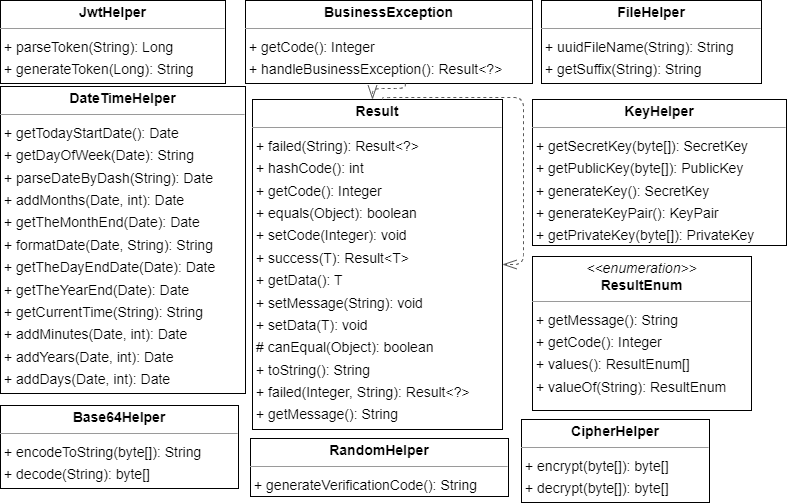

The diagram above was exported from draw.io. Its source (the exported page's mxGraphModel, read from the mxfile embedded in the PNG):
<mxGraphModel dx="442" dy="568" grid="1" gridSize="10" guides="1" tooltips="1" connect="1" arrows="1" fold="1" page="0" pageScale="1" pageWidth="827" pageHeight="1169" background="none" math="0" shadow="0">
  <root>
    <mxCell id="0" />
    <mxCell id="1" parent="0" />
    <mxCell id="node1" value="&lt;p style=&quot;margin:0px;margin-top:4px;text-align:center;&quot;&gt;&lt;b&gt;Base64Helper&lt;/b&gt;&lt;/p&gt;&lt;hr size=&quot;1&quot;/&gt;&lt;p style=&quot;margin:0 0 0 4px;line-height:1.6;&quot;&gt;+ encodeToString(byte[]): String&lt;br/&gt;+ decode(String): byte[]&lt;/p&gt;" style="verticalAlign=top;align=left;overflow=fill;fontSize=14;fontFamily=Helvetica;html=1;rounded=0;shadow=0;comic=0;labelBackgroundColor=none;strokeWidth=1;" parent="1" vertex="1">
      <mxGeometry x="869" y="456" width="238" height="83" as="geometry" />
    </mxCell>
    <mxCell id="node7" value="&lt;p style=&quot;margin:0px;margin-top:4px;text-align:center;&quot;&gt;&lt;b&gt;BusinessException&lt;/b&gt;&lt;/p&gt;&lt;hr size=&quot;1&quot;/&gt;&lt;p style=&quot;margin:0 0 0 4px;line-height:1.6;&quot;&gt;+ getCode(): Integer&lt;br/&gt;+ handleBusinessException(): Result&amp;lt;?&amp;gt;&lt;/p&gt;" style="verticalAlign=top;align=left;overflow=fill;fontSize=14;fontFamily=Helvetica;html=1;rounded=0;shadow=0;comic=0;labelBackgroundColor=none;strokeWidth=1;" parent="1" vertex="1">
      <mxGeometry x="1114" y="51" width="287" height="83" as="geometry" />
    </mxCell>
    <mxCell id="node4" value="&lt;p style=&quot;margin:0px;margin-top:4px;text-align:center;&quot;&gt;&lt;b&gt;CipherHelper&lt;/b&gt;&lt;/p&gt;&lt;hr size=&quot;1&quot;/&gt;&lt;p style=&quot;margin:0 0 0 4px;line-height:1.6;&quot;&gt;+ encrypt(byte[]): byte[]&lt;br/&gt;+ decrypt(byte[]): byte[]&lt;/p&gt;" style="verticalAlign=top;align=left;overflow=fill;fontSize=14;fontFamily=Helvetica;html=1;rounded=0;shadow=0;comic=0;labelBackgroundColor=none;strokeWidth=1;" parent="1" vertex="1">
      <mxGeometry x="1390" y="470" width="188" height="83" as="geometry" />
    </mxCell>
    <mxCell id="node0" value="&lt;p style=&quot;margin:0px;margin-top:4px;text-align:center;&quot;&gt;&lt;b&gt;DateTimeHelper&lt;/b&gt;&lt;/p&gt;&lt;hr size=&quot;1&quot;/&gt;&lt;p style=&quot;margin:0 0 0 4px;line-height:1.6;&quot;&gt;+ getTodayStartDate(): Date&lt;br/&gt;+ getDayOfWeek(Date): String&lt;br/&gt;+ parseDateByDash(String): Date&lt;br/&gt;+ addMonths(Date, int): Date&lt;br/&gt;+ getTheMonthEnd(Date): Date&lt;br/&gt;+ formatDate(Date, String): String&lt;br/&gt;+ getTheDayEndDate(Date): Date&lt;br/&gt;+ getTheYearEnd(Date): Date&lt;br/&gt;+ getCurrentTime(String): String&lt;br/&gt;+ addMinutes(Date, int): Date&lt;br/&gt;+ addYears(Date, int): Date&lt;br/&gt;+ addDays(Date, int): Date&lt;/p&gt;" style="verticalAlign=top;align=left;overflow=fill;fontSize=14;fontFamily=Helvetica;html=1;rounded=0;shadow=0;comic=0;labelBackgroundColor=none;strokeWidth=1;" parent="1" vertex="1">
      <mxGeometry x="869" y="137" width="245" height="307" as="geometry" />
    </mxCell>
    <mxCell id="node8" value="&lt;p style=&quot;margin:0px;margin-top:4px;text-align:center;&quot;&gt;&lt;b&gt;FileHelper&lt;/b&gt;&lt;/p&gt;&lt;hr size=&quot;1&quot;/&gt;&lt;p style=&quot;margin:0 0 0 4px;line-height:1.6;&quot;&gt;+ uuidFileName(String): String&lt;br/&gt;+ getSuffix(String): String&lt;/p&gt;" style="verticalAlign=top;align=left;overflow=fill;fontSize=14;fontFamily=Helvetica;html=1;rounded=0;shadow=0;comic=0;labelBackgroundColor=none;strokeWidth=1;" parent="1" vertex="1">
      <mxGeometry x="1410" y="51" width="220" height="83" as="geometry" />
    </mxCell>
    <mxCell id="node9" value="&lt;p style=&quot;margin:0px;margin-top:4px;text-align:center;&quot;&gt;&lt;b&gt;JwtHelper&lt;/b&gt;&lt;/p&gt;&lt;hr size=&quot;1&quot;/&gt;&lt;p style=&quot;margin:0 0 0 4px;line-height:1.6;&quot;&gt;+ parseToken(String): Long&lt;br/&gt;+ generateToken(Long): String&lt;/p&gt;" style="verticalAlign=top;align=left;overflow=fill;fontSize=14;fontFamily=Helvetica;html=1;rounded=0;shadow=0;comic=0;labelBackgroundColor=none;strokeWidth=1;" parent="1" vertex="1">
      <mxGeometry x="869" y="51" width="225" height="83" as="geometry" />
    </mxCell>
    <mxCell id="node5" value="&lt;p style=&quot;margin:0px;margin-top:4px;text-align:center;&quot;&gt;&lt;b&gt;KeyHelper&lt;/b&gt;&lt;/p&gt;&lt;hr size=&quot;1&quot;/&gt;&lt;p style=&quot;margin:0 0 0 4px;line-height:1.6;&quot;&gt;+ getSecretKey(byte[]): SecretKey&lt;br/&gt;+ getPublicKey(byte[]): PublicKey&lt;br/&gt;+ generateKey(): SecretKey&lt;br/&gt;+ generateKeyPair(): KeyPair&lt;br/&gt;+ getPrivateKey(byte[]): PrivateKey&lt;/p&gt;" style="verticalAlign=top;align=left;overflow=fill;fontSize=14;fontFamily=Helvetica;html=1;rounded=0;shadow=0;comic=0;labelBackgroundColor=none;strokeWidth=1;" parent="1" vertex="1">
      <mxGeometry x="1401" y="150" width="254" height="146" as="geometry" />
    </mxCell>
    <mxCell id="node3" value="&lt;p style=&quot;margin:0px;margin-top:4px;text-align:center;&quot;&gt;&lt;b&gt;RandomHelper&lt;/b&gt;&lt;/p&gt;&lt;hr size=&quot;1&quot;/&gt;&lt;p style=&quot;margin:0 0 0 4px;line-height:1.6;&quot;&gt;+ generateVerificationCode(): String&lt;/p&gt;" style="verticalAlign=top;align=left;overflow=fill;fontSize=14;fontFamily=Helvetica;html=1;rounded=0;shadow=0;comic=0;labelBackgroundColor=none;strokeWidth=1;" parent="1" vertex="1">
      <mxGeometry x="1119" y="489" width="258" height="58" as="geometry" />
    </mxCell>
    <mxCell id="node2" value="&lt;p style=&quot;margin:0px;margin-top:4px;text-align:center;&quot;&gt;&lt;b&gt;Result&lt;T&gt;&lt;/b&gt;&lt;/p&gt;&lt;hr size=&quot;1&quot;/&gt;&lt;p style=&quot;margin:0 0 0 4px;line-height:1.6;&quot;&gt;+ failed(String): Result&amp;lt;?&amp;gt;&lt;br/&gt;+ hashCode(): int&lt;br/&gt;+ getCode(): Integer&lt;br/&gt;+ equals(Object): boolean&lt;br/&gt;+ setCode(Integer): void&lt;br/&gt;+ success(T): Result&amp;lt;T&amp;gt;&lt;br/&gt;+ getData(): T&lt;br/&gt;+ setMessage(String): void&lt;br/&gt;+ setData(T): void&lt;br/&gt;# canEqual(Object): boolean&lt;br/&gt;+ toString(): String&lt;br/&gt;+ failed(Integer, String): Result&amp;lt;?&amp;gt;&lt;br/&gt;+ getMessage(): String&lt;/p&gt;" style="verticalAlign=top;align=left;overflow=fill;fontSize=14;fontFamily=Helvetica;html=1;rounded=0;shadow=0;comic=0;labelBackgroundColor=none;strokeWidth=1;" parent="1" vertex="1">
      <mxGeometry x="1121" y="150" width="250" height="330" as="geometry" />
    </mxCell>
    <mxCell id="node6" value="&lt;p style=&quot;margin:0px;margin-top:4px;text-align:center;&quot;&gt;&lt;i&gt;&amp;lt;&amp;lt;enumeration&amp;gt;&amp;gt;&lt;/i&gt;&lt;br/&gt;&lt;b&gt;ResultEnum&lt;/b&gt;&lt;/p&gt;&lt;hr size=&quot;1&quot;/&gt;&lt;p style=&quot;margin:0 0 0 4px;line-height:1.6;&quot;&gt;+ getMessage(): String&lt;br/&gt;+ getCode(): Integer&lt;br/&gt;+ values(): ResultEnum[]&lt;br/&gt;+ valueOf(String): ResultEnum&lt;/p&gt;" style="verticalAlign=top;align=left;overflow=fill;fontSize=14;fontFamily=Helvetica;html=1;rounded=0;shadow=0;comic=0;labelBackgroundColor=none;strokeWidth=1;" parent="1" vertex="1">
      <mxGeometry x="1401" y="307" width="219" height="154" as="geometry" />
    </mxCell>
    <mxCell id="edge1" value="" style="html=1;rounded=1;edgeStyle=orthogonalEdgeStyle;dashed=1;startArrow=none;endArrow=openThin;endSize=12;strokeColor=#595959;exitX=0.557;exitY=1.001;exitDx=0;exitDy=0;entryX=0.480;entryY=0.000;entryDx=0;entryDy=0;" parent="1" source="node7" target="node2" edge="1">
      <mxGeometry width="50" height="50" relative="1" as="geometry">
        <Array as="points">
          <mxPoint x="1274" y="139" />
          <mxPoint x="1241" y="139" />
        </Array>
      </mxGeometry>
    </mxCell>
    <mxCell id="edge0" value="" style="html=1;rounded=1;edgeStyle=orthogonalEdgeStyle;dashed=1;startArrow=none;endArrow=openThin;endSize=12;strokeColor=#595959;exitX=0.520;exitY=0.000;exitDx=0;exitDy=0;entryX=1.000;entryY=0.500;entryDx=0;entryDy=0;" parent="1" source="node2" target="node2" edge="1">
      <mxGeometry width="50" height="50" relative="1" as="geometry">
        <Array as="points">
          <mxPoint x="1251" y="148" />
          <mxPoint x="1392" y="148" />
          <mxPoint x="1392" y="315" />
        </Array>
      </mxGeometry>
    </mxCell>
  </root>
</mxGraphModel>